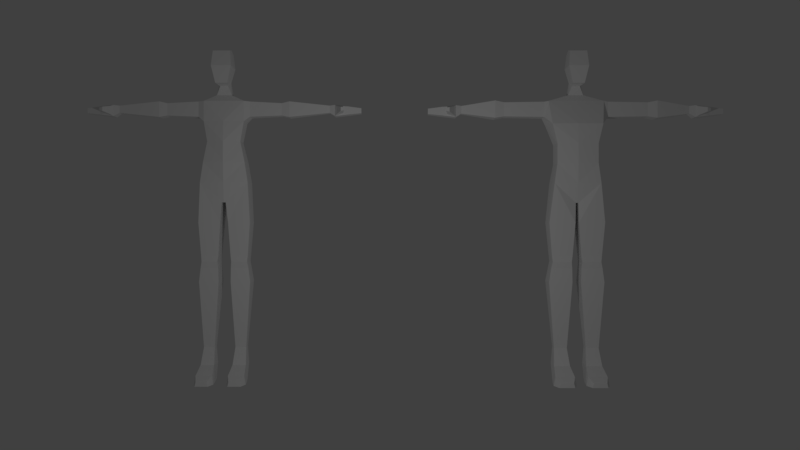 # Source: box_models.blend  (saved by Blender 2.79.0; exported with 4.5.12 LTS)
import bpy
from mathutils import Matrix  # noqa: F401  (used for matrix-valued properties, if any)

bpy.ops.wm.read_factory_settings(use_empty=True)
scene = bpy.context.scene
scene.name = 'Scene'

# ---- collections
col_collection_1 = bpy.data.collections.new('Collection 1'); scene.collection.children.link(col_collection_1)

# ---- world
world_world = bpy.data.worlds.new('World'); scene.world = world_world
world_world.color = (0.05088, 0.05088, 0.05088)
world_world.use_sun_shadow = False
world_world.sun_shadow_jitter_overblur = 0.0
world_world.cycles.sampling_method = 'MANUAL'

# ---- cameras
cam_camera = bpy.data.cameras.new('Camera')
cam_camera.clip_end = 100.0
cam_camera.lens = 35.0
cam_camera.sensor_width = 32.0
cam_camera.sensor_height = 18.0
cam_camera.ortho_scale = 7.314
cam_camera.dof.focus_distance = 0.0
cam_camera.dof.aperture_fstop = 128.0

# ---- lights
light_lamp = bpy.data.lights.new('Lamp', 'POINT')
light_lamp.transmission_factor = 0.0
light_lamp.cutoff_distance = 30.0
light_lamp.energy = 250.0
light_lamp.shadow_buffer_clip_start = 1.001
light_lamp.shadow_soft_size = 0.1
light_lamp.shadow_maximum_resolution = 0.006
light_lamp.use_absolute_resolution = True

# ---- meshes
me_cube_003 = bpy.data.meshes.new('Cube.003')
me_cube_003.from_pydata([(0.5733, -1.0, -2.335), (0.829, -0.8852, 0.8137), (0.829, 1.095, 0.6951), (0.9647, 1.269, -0.6675), (0.9647, -1.157, -0.6675), (0.5733, 0.0, -2.335), (0.829, 0.0, 1.0), (0.9647, 0.0, -0.6675), (0.5757, 1.155, -2.051), (0.7385, 1.679, -3.311), (0.3904, 0.4826, -2.434), (0.7385, 0.6092, -3.311), (1.973, 2.047, -3.91), (1.973, 0.277, -3.91), (0.1883, 0.277, -13.9), (0.1883, 2.912, -13.9), (2.535, 2.876, -15.88), (0.3885, 2.876, -15.88), (0.3885, 0.4437, -15.88), (2.535, 0.4437, -15.88), (10.39, 1.478, -4.322), (10.39, 0.743, -4.322), (10.39, 0.743, -5.034), (10.39, 1.478, -5.034), (10.92, 1.719, -4.28), (10.92, 0.502, -4.28), (10.92, 0.502, -5.38), (10.92, 1.719, -5.38), (13.52, 1.558, -4.586), (13.52, 0.6627, -4.586), (13.52, 0.6627, -5.074), (13.52, 1.558, -5.074), (12.22, 0.502, -5.227), (12.22, 0.502, -4.433), (12.22, 1.719, -4.433), (12.22, 1.719, -5.227), (11.12, 0.173, -4.422), (11.12, 0.173, -5.238), (11.71, 0.3658, -4.538), (11.71, 0.3658, -5.122), (11.58, -0.8037, -4.629), (11.58, -0.8037, -5.032), (11.9, -0.6999, -4.691), (11.9, -0.6999, -4.969), (2.24, 2.651, -19.74), (0.6819, 2.651, -19.74), (0.6819, 0.5347, -19.74), (2.24, 0.5347, -19.74), (2.522, 3.029, -21.73), (0.5969, 3.029, -21.73), (0.5969, 0.6967, -21.73), (2.522, 0.6967, -21.73), (2.096, 1.974, -28.22), (1.023, 1.974, -28.22), (1.023, 0.978, -28.22), (2.096, 0.978, -28.22), (0.6257, 0.6597, -20.36), (2.357, 0.6597, -20.36), (0.6009, 0.6271, -19.16), (2.3, 0.6271, -19.16), (2.084, 1.974, -31.48), (1.034, 1.974, -31.48), (0.7886, 0.05378, -31.48), (2.33, 0.05378, -31.48), (0.9056, 0.05378, -29.85), (2.213, 0.05378, -29.85), (0.9056, 1.974, -29.85), (2.213, 1.974, -29.85), (2.485, -1.579, -31.48), (0.6339, -1.579, -31.48), (0.7743, -1.579, -30.64), (2.344, -1.579, -30.64), (2.184, -2.68, -31.48), (0.9345, -2.68, -31.48), (1.029, -2.68, -31.05), (2.089, -2.68, -31.05), (2.345, 2.912, -11.91), (2.038, 2.652, -9.9), (1.627, 2.047, -7.907), (1.973, 2.411, -5.909), (2.345, 0.277, -11.91), (2.038, 0.277, -9.9), (1.627, 0.277, -7.907), (1.973, 0.277, -5.909), (2.53, 1.988, -3.944), (2.53, 0.5182, -3.944), (2.53, 1.988, -5.449), (2.53, 0.5182, -5.449), (5.647, 1.847, -4.088), (5.647, 0.6586, -4.088), (5.647, 1.847, -5.305), (5.647, 0.6586, -5.305), (6.419, 2.001, -3.931), (6.419, 0.5052, -3.931), (6.419, 2.001, -5.462), (6.419, 0.5052, -5.462), (-0.5733, -1.0, -2.335), (-0.829, -0.8852, 0.8137), (-0.829, 1.095, 0.6951), (-0.9647, 1.269, -0.6675), (-0.9647, -1.157, -0.6675), (-0.5733, 0.0, -2.335), (-0.829, 0.0, 1.0), (-0.9647, 0.0, -0.6675), (-0.5757, 1.155, -2.051), (-0.7385, 1.679, -3.311), (-0.3904, 0.4826, -2.434), (-0.7385, 0.6092, -3.311), (-1.973, 2.047, -3.91), (-1.973, 0.277, -3.91), (0.0, 0.2674, -13.9), (0.0, 2.912, -13.9), (0.0, 1.095, 0.6951), (0.0, -1.0, -2.335), (0.0, -0.8852, 0.8137), (0.0, -1.157, -0.6675), (0.0, 1.269, -0.6675), (0.0, 0.0, 1.0), (0.0, 0.0, -2.335), (0.0, 1.155, -2.051), (0.0, 0.4826, -2.434), (0.0, 1.679, -3.311), (0.0, 0.6092, -3.311), (0.0, 2.047, -3.91), (0.0, 0.2674, -3.91), (-0.1883, 0.277, -13.9), (-0.1883, 2.912, -13.9), (-2.535, 2.876, -15.88), (-0.3885, 2.876, -15.88), (-0.3885, 0.4437, -15.88), (-2.535, 0.4437, -15.88), (-10.39, 1.478, -4.322), (-10.39, 0.743, -4.322), (-10.39, 0.743, -5.034), (-10.39, 1.478, -5.034), (-10.92, 1.719, -4.28), (-10.92, 0.502, -4.28), (-10.92, 0.502, -5.38), (-10.92, 1.719, -5.38), (-13.52, 1.558, -4.586), (-13.52, 0.6627, -4.586), (-13.52, 0.6627, -5.074), (-13.52, 1.558, -5.074), (-12.22, 0.502, -5.227), (-12.22, 0.502, -4.433), (-12.22, 1.719, -4.433), (-12.22, 1.719, -5.227), (-11.12, 0.173, -4.422), (-11.12, 0.173, -5.238), (-11.71, 0.3658, -4.538), (-11.71, 0.3658, -5.122), (-11.58, -0.8037, -4.629), (-11.58, -0.8037, -5.032), (-11.9, -0.6999, -4.691), (-11.9, -0.6999, -4.969), (-2.24, 2.651, -19.74), (-0.6819, 2.651, -19.74), (-0.6819, 0.5347, -19.74), (-2.24, 0.5347, -19.74), (-2.522, 3.029, -21.73), (-0.5969, 3.029, -21.73), (-0.5969, 0.6967, -21.73), (-2.522, 0.6967, -21.73), (-2.096, 1.974, -28.22), (-1.023, 1.974, -28.22), (-1.023, 0.978, -28.22), (-2.096, 0.978, -28.22), (-0.6257, 0.6597, -20.36), (-2.357, 0.6597, -20.36), (-0.6009, 0.6271, -19.16), (-2.3, 0.6271, -19.16), (-2.084, 1.974, -31.48), (-1.034, 1.974, -31.48), (-0.7886, 0.05378, -31.48), (-2.33, 0.05378, -31.48), (-0.9056, 0.05378, -29.85), (-2.213, 0.05378, -29.85), (-0.9056, 1.974, -29.85), (-2.213, 1.974, -29.85), (-2.485, -1.579, -31.48), (-0.6339, -1.579, -31.48), (-0.7743, -1.579, -30.64), (-2.344, -1.579, -30.64), (-2.184, -2.68, -31.48), (-0.9345, -2.68, -31.48), (-1.029, -2.68, -31.05), (-2.089, -2.68, -31.05), (0.0, 2.912, -11.91), (0.0, 2.652, -9.9), (0.0, 1.982, -7.907), (0.0, 2.345, -5.909), (-2.345, 2.912, -11.91), (-2.038, 2.652, -9.9), (-1.627, 2.047, -7.907), (-1.973, 2.411, -5.909), (-2.345, 0.277, -11.91), (-2.038, 0.277, -9.9), (-1.627, 0.277, -7.907), (-1.973, 0.277, -5.909), (0.0, 0.01875, -5.909), (0.0, -0.1558, -7.907), (0.0, -0.1558, -9.9), (0.0, 0.01875, -11.91), (-2.53, 1.988, -3.944), (-2.53, 0.5182, -3.944), (-2.53, 1.988, -5.449), (-2.53, 0.5182, -5.449), (-5.647, 1.847, -4.088), (-5.647, 0.6586, -4.088), (-5.647, 1.847, -5.305), (-5.647, 0.6586, -5.305), (-6.419, 2.001, -3.931), (-6.419, 0.5052, -3.931), (-6.419, 2.001, -5.462), (-6.419, 0.5052, -5.462)], [], [(116, 112, 2, 3), (7, 6, 1, 4), (118, 5, 0, 113), (6, 117, 114, 1), (4, 1, 114, 115), (0, 4, 115, 113), (5, 7, 4, 0), (2, 112, 117, 6), (3, 2, 6, 7), (3, 7, 10, 8), (120, 10, 5, 118), (116, 3, 8, 119), (5, 10, 7), (10, 120, 122, 11), (8, 10, 11, 9), (119, 8, 9, 121), (9, 11, 13, 12), (11, 122, 124, 13), (121, 9, 12, 123), (13, 124, 199, 83), (59, 58, 46, 47), (187, 76, 15, 111), (76, 80, 14, 15), (80, 202, 110, 14), (21, 22, 26, 25), (33, 32, 30, 29), (20, 21, 25, 24), (23, 20, 24, 27), (22, 23, 27, 26), (28, 29, 30, 31), (34, 33, 29, 28), (35, 34, 28, 31), (32, 35, 31, 30), (26, 27, 35, 32), (27, 24, 34, 35), (24, 25, 33, 34), (32, 33, 38, 39), (38, 36, 40, 42), (25, 26, 37, 36), (33, 25, 36, 38), (26, 32, 39, 37), (40, 41, 43, 42), (37, 39, 43, 41), (36, 37, 41, 40), (39, 38, 42, 43), (57, 56, 50, 51), (48, 51, 55, 52), (56, 45, 49, 50), (44, 57, 51, 48), (45, 44, 48, 49), (64, 62, 69, 70), (49, 48, 52, 53), (51, 50, 54, 55), (50, 49, 53, 54), (47, 46, 56, 57), (17, 16, 44, 45), (16, 19, 59, 44), (18, 17, 45, 58), (19, 18, 58, 59), (44, 59, 47), (47, 57, 44), (46, 58, 45), (46, 45, 56), (60, 63, 62, 61), (64, 66, 61, 62), (67, 65, 63, 60), (66, 67, 60, 61), (53, 52, 67, 66), (52, 55, 65, 67), (54, 53, 66, 64), (55, 54, 64, 65), (71, 70, 74, 75), (65, 64, 70, 71), (63, 65, 71, 68), (62, 63, 68, 69), (75, 74, 73, 72), (70, 69, 73, 74), (68, 71, 75, 72), (69, 68, 72, 73), (83, 199, 200, 82), (82, 200, 201, 81), (81, 201, 202, 80), (12, 13, 85, 84), (79, 83, 82, 78), (78, 82, 81, 77), (77, 81, 80, 76), (123, 12, 79, 190), (190, 79, 78, 189), (189, 78, 77, 188), (188, 77, 76, 187), (19, 16, 76, 80), (15, 76, 16, 17), (18, 14, 15, 17), (80, 14, 18, 19), (87, 86, 90, 91), (79, 12, 84, 86), (83, 79, 86, 87), (13, 83, 87, 85), (89, 91, 95, 93), (86, 84, 88, 90), (85, 87, 91, 89), (84, 85, 89, 88), (93, 95, 22, 21), (88, 89, 93, 92), (91, 90, 94, 95), (90, 88, 92, 94), (20, 21, 22, 23), (92, 93, 21, 20), (95, 94, 23, 22), (94, 92, 20, 23), (116, 99, 98, 112), (103, 100, 97, 102), (118, 113, 96, 101), (102, 97, 114, 117), (100, 115, 114, 97), (96, 113, 115, 100), (101, 96, 100, 103), (98, 102, 117, 112), (99, 103, 102, 98), (99, 104, 106, 103), (120, 118, 101, 106), (116, 119, 104, 99), (101, 103, 106), (106, 107, 122, 120), (104, 105, 107, 106), (119, 121, 105, 104), (105, 108, 109, 107), (107, 109, 124, 122), (121, 123, 108, 105), (109, 198, 199, 124), (170, 158, 157, 169), (187, 111, 126, 191), (191, 126, 125, 195), (195, 125, 110, 202), (132, 136, 137, 133), (144, 140, 141, 143), (131, 135, 136, 132), (134, 138, 135, 131), (133, 137, 138, 134), (139, 142, 141, 140), (145, 139, 140, 144), (146, 142, 139, 145), (143, 141, 142, 146), (137, 143, 146, 138), (138, 146, 145, 135), (135, 145, 144, 136), (143, 150, 149, 144), (149, 153, 151, 147), (136, 147, 148, 137), (144, 149, 147, 136), (137, 148, 150, 143), (151, 153, 154, 152), (148, 152, 154, 150), (147, 151, 152, 148), (150, 154, 153, 149), (168, 162, 161, 167), (159, 163, 166, 162), (167, 161, 160, 156), (155, 159, 162, 168), (156, 160, 159, 155), (175, 181, 180, 173), (160, 164, 163, 159), (162, 166, 165, 161), (161, 165, 164, 160), (158, 168, 167, 157), (128, 156, 155, 127), (127, 155, 170, 130), (129, 169, 156, 128), (130, 170, 169, 129), (155, 158, 170), (158, 155, 168), (157, 156, 169), (157, 167, 156), (171, 172, 173, 174), (175, 173, 172, 177), (178, 171, 174, 176), (177, 172, 171, 178), (164, 177, 178, 163), (163, 178, 176, 166), (165, 175, 177, 164), (166, 176, 175, 165), (182, 186, 185, 181), (176, 182, 181, 175), (174, 179, 182, 176), (173, 180, 179, 174), (186, 183, 184, 185), (181, 185, 184, 180), (179, 183, 186, 182), (180, 184, 183, 179), (198, 197, 200, 199), (197, 196, 201, 200), (196, 195, 202, 201), (108, 203, 204, 109), (194, 193, 197, 198), (193, 192, 196, 197), (192, 191, 195, 196), (123, 190, 194, 108), (190, 189, 193, 194), (189, 188, 192, 193), (188, 187, 191, 192), (130, 195, 191, 127), (126, 128, 127, 191), (129, 128, 126, 125), (195, 130, 129, 125), (206, 210, 209, 205), (194, 205, 203, 108), (198, 206, 205, 194), (109, 204, 206, 198), (208, 212, 214, 210), (205, 209, 207, 203), (204, 208, 210, 206), (203, 207, 208, 204), (212, 132, 133, 214), (207, 211, 212, 208), (210, 214, 213, 209), (209, 213, 211, 207), (131, 134, 133, 132), (211, 131, 132, 212), (214, 133, 134, 213), (213, 134, 131, 211)])
me_cube_003.use_remesh_preserve_volume = False
me_cube_003.use_remesh_preserve_attributes = False
me_cube_003.use_mirror_vertex_groups = False
me_cube_003.update()
me_cube_002 = bpy.data.meshes.new('Cube.002')
me_cube_002.from_pydata([(0.5733, -1.0, -2.335), (0.829, -0.8852, 0.8137), (0.829, 1.095, 0.6951), (0.9647, 1.269, -0.6675), (0.9647, -1.157, -0.6675), (0.5733, 0.0, -2.335), (0.829, 0.0, 1.0), (0.9647, 0.0, -0.6675), (0.5757, 1.155, -2.051), (0.7385, 1.679, -3.311), (0.3904, 0.4826, -2.434), (0.7385, 0.6092, -3.311), (2.721, 2.011, -3.91), (2.721, 0.277, -3.91), (0.1326, -0.154, -13.95), (0.1326, 2.189, -13.95), (2.279, -0.6184, -12.02), (2.005, -0.6184, -10.09), (2.005, -0.6184, -8.162), (2.467, -0.6184, -6.231), (2.279, 2.532, -12.02), (2.005, 1.871, -10.09), (2.005, 1.871, -8.162), (2.721, 2.189, -6.231), (3.142, 1.911, -3.981), (3.142, 0.3646, -3.981), (3.142, 0.3646, -5.479), (3.142, 1.911, -5.479), (2.728, 2.189, -15.88), (0.1706, 2.189, -15.88), (0.1706, -0.231, -15.88), (2.728, -0.231, -15.88), (7.081, 1.881, -4.038), (7.081, 0.3949, -4.038), (7.081, 0.3949, -5.422), (7.081, 1.881, -5.422), (7.976, 2.077, -3.882), (7.976, 0.1981, -3.882), (7.976, 0.1981, -5.579), (7.976, 2.077, -5.579), (11.26, 1.527, -4.353), (11.26, 0.7481, -4.353), (11.26, 0.7481, -5.108), (11.26, 1.527, -5.108), (11.82, 1.783, -4.309), (11.82, 0.4924, -4.309), (11.82, 0.4924, -5.475), (11.82, 1.783, -5.475), (14.58, 1.613, -4.633), (14.58, 0.6628, -4.633), (14.58, 0.6628, -5.151), (14.58, 1.613, -5.151), (13.2, 0.4924, -5.313), (13.2, 0.4924, -4.471), (13.2, 1.783, -4.471), (13.2, 1.783, -5.313), (12.03, 0.1434, -4.459), (12.03, 0.1434, -5.325), (12.66, 0.3479, -4.582), (12.66, 0.3479, -5.202), (12.52, -0.8927, -4.678), (12.52, -0.8927, -5.105), (12.86, -0.7826, -4.744), (12.86, -0.7826, -5.039), (2.376, 1.976, -19.74), (0.5201, 1.976, -19.74), (0.5201, -0.14, -19.74), (2.376, -0.14, -19.74), (2.712, 2.354, -21.73), (0.4189, 2.354, -21.73), (0.4189, 0.02194, -21.73), (2.712, 0.02194, -21.73), (2.205, 1.299, -28.22), (0.9259, 1.299, -28.22), (0.9259, 0.3032, -28.22), (2.205, 0.3032, -28.22), (0.4532, -0.01503, -20.36), (2.516, -0.01503, -20.36), (0.4236, -0.04767, -19.16), (2.448, -0.04767, -19.16), (2.191, 1.299, -31.48), (0.94, 1.299, -31.48), (0.6473, -0.621, -31.48), (2.483, -0.621, -31.48), (0.7866, -0.621, -29.85), (2.344, -0.621, -29.85), (0.7866, 1.299, -29.85), (2.344, 1.299, -29.85), (2.668, -2.254, -31.48), (0.463, -2.254, -31.48), (0.6303, -2.254, -30.64), (2.5, -2.254, -30.64), (2.31, -3.355, -31.48), (0.821, -3.355, -31.48), (0.934, -3.355, -31.05), (2.197, -3.355, -31.05), (-0.5733, -1.0, -2.335), (-0.829, -0.8852, 0.8137), (-0.829, 1.095, 0.6951), (-0.9647, 1.269, -0.6675), (-0.9647, -1.157, -0.6675), (-0.5733, 0.0, -2.335), (-0.829, 0.0, 1.0), (-0.9647, 0.0, -0.6675), (-0.5757, 1.155, -2.051), (-0.7385, 1.679, -3.311), (-0.3904, 0.4826, -2.434), (-0.7385, 0.6092, -3.311), (-2.721, 2.011, -3.91), (-2.721, 0.277, -3.91), (-0.1326, -0.154, -13.95), (-0.1326, 2.189, -13.95), (0.0, 1.095, 0.6951), (0.0, -1.0, -2.335), (0.0, -0.8852, 0.8137), (0.0, -1.157, -0.6675), (0.0, 1.269, -0.6675), (0.0, 0.0, 1.0), (0.0, 0.0, -2.335), (0.0, 1.155, -2.051), (0.0, 0.4826, -2.434), (0.0, 1.679, -3.311), (0.0, 0.6092, -3.311), (0.0, 2.083, -3.91), (0.0, 0.2674, -3.91), (-2.279, -0.6184, -12.02), (-2.005, -0.6184, -10.09), (-2.005, -0.6184, -8.162), (-2.467, -0.6184, -6.231), (0.0, -0.694, -12.02), (0.0, -0.8429, -10.09), (0.0, -0.8429, -8.162), (0.0, -0.7184, -6.231), (-2.279, 2.532, -12.02), (-2.005, 1.871, -10.09), (-2.005, 1.871, -8.162), (-2.721, 2.189, -6.231), (0.0, 1.945, -6.231), (0.0, 1.627, -8.162), (0.0, 1.627, -10.09), (0.0, 2.532, -12.02), (0.0, -0.154, -13.95), (0.0, 2.189, -13.95), (-3.142, 1.911, -3.981), (-3.142, 0.3646, -3.981), (-3.142, 0.3646, -5.479), (-3.142, 1.911, -5.479), (-2.728, 2.189, -15.88), (-0.1706, 2.189, -15.88), (-0.1706, -0.231, -15.88), (-2.728, -0.231, -15.88), (-7.081, 1.881, -4.038), (-7.081, 0.3949, -4.038), (-7.081, 0.3949, -5.422), (-7.081, 1.881, -5.422), (-7.976, 2.077, -3.882), (-7.976, 0.1981, -3.882), (-7.976, 0.1981, -5.579), (-7.976, 2.077, -5.579), (-11.26, 1.527, -4.353), (-11.26, 0.7481, -4.353), (-11.26, 0.7481, -5.108), (-11.26, 1.527, -5.108), (-11.82, 1.783, -4.309), (-11.82, 0.4924, -4.309), (-11.82, 0.4924, -5.475), (-11.82, 1.783, -5.475), (-14.58, 1.613, -4.633), (-14.58, 0.6628, -4.633), (-14.58, 0.6628, -5.151), (-14.58, 1.613, -5.151), (-13.2, 0.4924, -5.313), (-13.2, 0.4924, -4.471), (-13.2, 1.783, -4.471), (-13.2, 1.783, -5.313), (-12.03, 0.1434, -4.459), (-12.03, 0.1434, -5.325), (-12.66, 0.3479, -4.582), (-12.66, 0.3479, -5.202), (-12.52, -0.8927, -4.678), (-12.52, -0.8927, -5.105), (-12.86, -0.7826, -4.744), (-12.86, -0.7826, -5.039), (-2.376, 1.976, -19.74), (-0.5201, 1.976, -19.74), (-0.5201, -0.14, -19.74), (-2.376, -0.14, -19.74), (-2.712, 2.354, -21.73), (-0.4189, 2.354, -21.73), (-0.4189, 0.02194, -21.73), (-2.712, 0.02194, -21.73), (-2.205, 1.299, -28.22), (-0.9259, 1.299, -28.22), (-0.9259, 0.3032, -28.22), (-2.205, 0.3032, -28.22), (-0.4532, -0.01503, -20.36), (-2.516, -0.01503, -20.36), (-0.4236, -0.04767, -19.16), (-2.448, -0.04767, -19.16), (-2.191, 1.299, -31.48), (-0.94, 1.299, -31.48), (-0.6473, -0.621, -31.48), (-2.483, -0.621, -31.48), (-0.7866, -0.621, -29.85), (-2.344, -0.621, -29.85), (-0.7866, 1.299, -29.85), (-2.344, 1.299, -29.85), (-2.668, -2.254, -31.48), (-0.463, -2.254, -31.48), (-0.6303, -2.254, -30.64), (-2.5, -2.254, -30.64), (-2.31, -3.355, -31.48), (-0.821, -3.355, -31.48), (-0.934, -3.355, -31.05), (-2.197, -3.355, -31.05)], [], [(116, 112, 2, 3), (7, 6, 1, 4), (118, 5, 0, 113), (6, 117, 114, 1), (4, 1, 114, 115), (0, 4, 115, 113), (5, 7, 4, 0), (2, 112, 117, 6), (3, 2, 6, 7), (3, 7, 10, 8), (120, 10, 5, 118), (116, 3, 8, 119), (5, 10, 7), (10, 120, 122, 11), (8, 10, 11, 9), (119, 8, 9, 121), (9, 11, 13, 12), (11, 122, 124, 13), (121, 9, 12, 123), (16, 129, 141, 14), (16, 14, 30, 31), (15, 14, 141, 142), (140, 20, 15, 142), (17, 130, 129, 16), (18, 131, 130, 17), (19, 132, 131, 18), (21, 17, 16, 20), (22, 18, 17, 21), (23, 19, 18, 22), (13, 19, 26, 25), (139, 21, 20, 140), (138, 22, 21, 139), (137, 23, 22, 138), (123, 12, 23, 137), (25, 26, 34, 33), (19, 23, 27, 26), (23, 12, 24, 27), (12, 13, 25, 24), (79, 78, 66, 67), (20, 16, 31, 28), (15, 20, 28, 29), (14, 15, 29, 30), (34, 35, 39, 38), (24, 25, 33, 32), (27, 24, 32, 35), (26, 27, 35, 34), (37, 38, 42, 41), (33, 34, 38, 37), (32, 33, 37, 36), (35, 32, 36, 39), (41, 42, 46, 45), (36, 37, 41, 40), (39, 36, 40, 43), (38, 39, 43, 42), (53, 52, 50, 49), (40, 41, 45, 44), (43, 40, 44, 47), (42, 43, 47, 46), (48, 49, 50, 51), (54, 53, 49, 48), (55, 54, 48, 51), (52, 55, 51, 50), (46, 47, 55, 52), (47, 44, 54, 55), (44, 45, 53, 54), (52, 53, 58, 59), (58, 56, 60, 62), (45, 46, 57, 56), (53, 45, 56, 58), (46, 52, 59, 57), (60, 61, 63, 62), (57, 59, 63, 61), (56, 57, 61, 60), (59, 58, 62, 63), (77, 76, 70, 71), (68, 71, 75, 72), (76, 65, 69, 70), (64, 77, 71, 68), (65, 64, 68, 69), (84, 82, 89, 90), (69, 68, 72, 73), (71, 70, 74, 75), (70, 69, 73, 74), (67, 66, 76, 77), (29, 28, 64, 65), (28, 31, 79, 64), (30, 29, 65, 78), (31, 30, 78, 79), (64, 79, 67), (67, 77, 64), (66, 78, 65), (66, 65, 76), (80, 83, 82, 81), (84, 86, 81, 82), (87, 85, 83, 80), (86, 87, 80, 81), (73, 72, 87, 86), (72, 75, 85, 87), (74, 73, 86, 84), (75, 74, 84, 85), (91, 90, 94, 95), (85, 84, 90, 91), (83, 85, 91, 88), (82, 83, 88, 89), (95, 94, 93, 92), (90, 89, 93, 94), (88, 91, 95, 92), (89, 88, 92, 93), (13, 124, 132, 19), (116, 99, 98, 112), (103, 100, 97, 102), (118, 113, 96, 101), (102, 97, 114, 117), (100, 115, 114, 97), (96, 113, 115, 100), (101, 96, 100, 103), (98, 102, 117, 112), (99, 103, 102, 98), (99, 104, 106, 103), (120, 118, 101, 106), (116, 119, 104, 99), (101, 103, 106), (106, 107, 122, 120), (104, 105, 107, 106), (119, 121, 105, 104), (105, 108, 109, 107), (107, 109, 124, 122), (121, 123, 108, 105), (125, 110, 141, 129), (125, 150, 149, 110), (111, 142, 141, 110), (140, 142, 111, 133), (126, 125, 129, 130), (127, 126, 130, 131), (128, 127, 131, 132), (134, 133, 125, 126), (135, 134, 126, 127), (136, 135, 127, 128), (109, 144, 145, 128), (139, 140, 133, 134), (138, 139, 134, 135), (137, 138, 135, 136), (123, 137, 136, 108), (144, 152, 153, 145), (128, 145, 146, 136), (136, 146, 143, 108), (108, 143, 144, 109), (198, 186, 185, 197), (133, 147, 150, 125), (111, 148, 147, 133), (110, 149, 148, 111), (153, 157, 158, 154), (143, 151, 152, 144), (146, 154, 151, 143), (145, 153, 154, 146), (156, 160, 161, 157), (152, 156, 157, 153), (151, 155, 156, 152), (154, 158, 155, 151), (160, 164, 165, 161), (155, 159, 160, 156), (158, 162, 159, 155), (157, 161, 162, 158), (172, 168, 169, 171), (159, 163, 164, 160), (162, 166, 163, 159), (161, 165, 166, 162), (167, 170, 169, 168), (173, 167, 168, 172), (174, 170, 167, 173), (171, 169, 170, 174), (165, 171, 174, 166), (166, 174, 173, 163), (163, 173, 172, 164), (171, 178, 177, 172), (177, 181, 179, 175), (164, 175, 176, 165), (172, 177, 175, 164), (165, 176, 178, 171), (179, 181, 182, 180), (176, 180, 182, 178), (175, 179, 180, 176), (178, 182, 181, 177), (196, 190, 189, 195), (187, 191, 194, 190), (195, 189, 188, 184), (183, 187, 190, 196), (184, 188, 187, 183), (203, 209, 208, 201), (188, 192, 191, 187), (190, 194, 193, 189), (189, 193, 192, 188), (186, 196, 195, 185), (148, 184, 183, 147), (147, 183, 198, 150), (149, 197, 184, 148), (150, 198, 197, 149), (183, 186, 198), (186, 183, 196), (185, 184, 197), (185, 195, 184), (199, 200, 201, 202), (203, 201, 200, 205), (206, 199, 202, 204), (205, 200, 199, 206), (192, 205, 206, 191), (191, 206, 204, 194), (193, 203, 205, 192), (194, 204, 203, 193), (210, 214, 213, 209), (204, 210, 209, 203), (202, 207, 210, 204), (201, 208, 207, 202), (214, 211, 212, 213), (209, 213, 212, 208), (207, 211, 214, 210), (208, 212, 211, 207), (109, 128, 132, 124)])
me_cube_002.use_remesh_preserve_volume = False
me_cube_002.use_remesh_preserve_attributes = False
me_cube_002.use_mirror_vertex_groups = False
me_cube_002.update()

# ---- objects
ob_female = bpy.data.objects.new('Female', me_cube_003)
ob_male = bpy.data.objects.new('Male', me_cube_002)
ob_lamp = bpy.data.objects.new('Lamp', light_lamp)
ob_camera = bpy.data.objects.new('Camera', cam_camera)

# ---- transforms, parenting, visibility, modifiers, constraints
ob_female.location = (-5.0, 0.0, 10.0)
ob_female.scale = (0.2885, 0.2885, 0.2885)
ob_female.lineart.crease_threshold = 0.0
ob_male.location = (5.0, 0.0, 10.0)
ob_male.scale = (0.2885, 0.2885, 0.2885)
ob_male.lineart.crease_threshold = 0.0
ob_lamp.location = (0.0, -7.289, 5.344)
ob_lamp.rotation_euler = (0.6503, 0.05522, 1.866)
ob_lamp.lock_rotations_4d = False
ob_lamp.empty_display_type = 'ARROWS'
ob_lamp.color = (0.0, 0.0, 0.0, 0.0)
ob_lamp.lineart.crease_threshold = 0.0
ob_camera.location = (0.0, -24.74, 5.344)
ob_camera.rotation_euler = (1.571, 0.0, 0.0)
ob_camera.lock_rotations_4d = False
ob_camera.empty_display_type = 'ARROWS'
ob_camera.color = (0.0, 0.0, 0.0, 0.0)
ob_camera.display_type = 'WIRE'
ob_camera.lineart.crease_threshold = 0.0

# ---- collection membership
col_collection_1.objects.link(ob_female)
col_collection_1.objects.link(ob_male)
col_collection_1.objects.link(ob_lamp)
col_collection_1.objects.link(ob_camera)

# ---- scene / render settings (as saved in the file)
scene.camera = ob_camera
scene.frame_start = 1; scene.frame_end = 250; scene.frame_set(1)
scene.render.engine = 'BLENDER_EEVEE_NEXT'
scene.render.resolution_percentage = 50
scene.render.dither_intensity = 0.0
scene.cycles.use_denoising = False
scene.cycles.samples = 128
scene.cycles.sampling_pattern = 'TABULATED_SOBOL'
scene.cycles.use_adaptive_sampling = False
scene.cycles.use_light_tree = False
scene.cycles.blur_glossy = 0.0
scene.cycles.sample_clamp_indirect = 0.0
scene.view_settings.view_transform = 'Standard'
bpy.context.view_layer.update()

